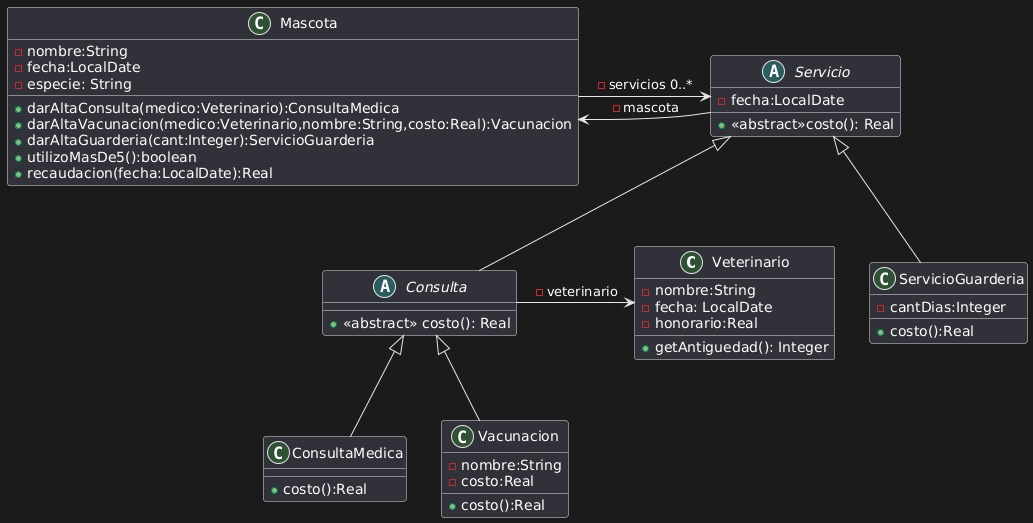

The diagram above was rendered by PlantUML. Its source (embedded in the PNG):
@startuml
class Veterinario{
-nombre:String
-fecha: LocalDate
-honorario:Real
+getAntiguedad(): Integer
}

class Mascota{
-nombre:String
-fecha:LocalDate
-especie: String
+darAltaConsulta(medico:Veterinario):ConsultaMedica
+darAltaVacunacion(medico:Veterinario,nombre:String,costo:Real):Vacunacion
+darAltaGuarderia(cant:Integer):ServicioGuarderia
+utilizoMasDe5():boolean
+recaudacion(fecha:LocalDate):Real
}
Mascota -> Servicio : -servicios 0..*

abstract Servicio{
-fecha:LocalDate
+<<abstract>>costo(): Real

}
Servicio -> Mascota : -mascota
class ServicioGuarderia extends Servicio{
-cantDias:Integer
+costo():Real
}


abstract Consulta extends Servicio{
+<<abstract>> costo(): Real
}
Consulta -> Veterinario : -veterinario

class ConsultaMedica extends Consulta{
+costo():Real
} 
class Vacunacion extends Consulta{
-nombre:String
-costo:Real
+costo():Real
}
@enduml